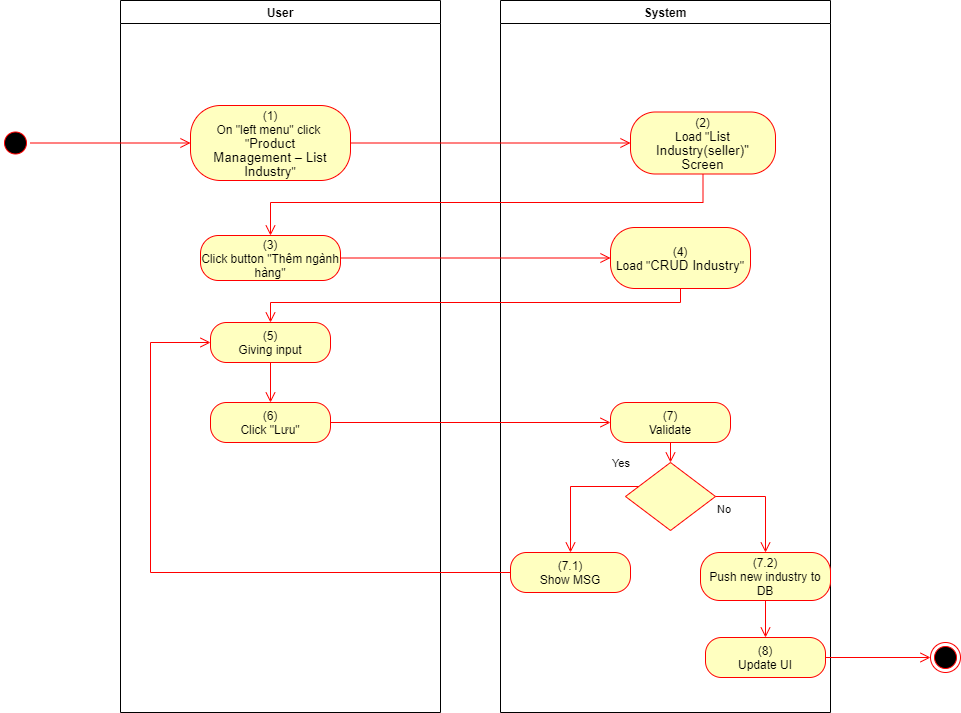

The diagram above was exported from draw.io. Its source (the exported page's mxGraphModel, read from the mxfile embedded in the PNG):
<mxGraphModel dx="1086" dy="806" grid="1" gridSize="10" guides="1" tooltips="1" connect="1" arrows="1" fold="1" page="1" pageScale="1" pageWidth="850" pageHeight="1100" math="0" shadow="0">
  <root>
    <mxCell id="0" />
    <mxCell id="1" parent="0" />
    <mxCell id="0hkYXyEaz4k7CeKAalFq-1" value="User" style="swimlane;whiteSpace=wrap" parent="1" vertex="1">
      <mxGeometry x="140" y="128" width="320" height="712" as="geometry">
        <mxRectangle x="120" y="128" width="60" height="23" as="alternateBounds" />
      </mxGeometry>
    </mxCell>
    <mxCell id="0hkYXyEaz4k7CeKAalFq-2" value="(1)&lt;br style=&quot;padding: 0px ; margin: 0px&quot;&gt;On &quot;left menu&quot; click&amp;nbsp;&lt;br style=&quot;padding: 0px ; margin: 0px&quot;&gt;&quot;&lt;span lang=&quot;EN-GB&quot; style=&quot;font-size: 10pt ; line-height: 14.2667px ; font-family: &amp;#34;arial&amp;#34; , sans-serif&quot;&gt;Product&lt;br&gt;Management – List Industry&lt;/span&gt;&quot;" style="rounded=1;whiteSpace=wrap;html=1;arcSize=40;fontColor=#000000;fillColor=#ffffc0;strokeColor=#ff0000;" parent="0hkYXyEaz4k7CeKAalFq-1" vertex="1">
      <mxGeometry x="70" y="105" width="160" height="75" as="geometry" />
    </mxCell>
    <mxCell id="0hkYXyEaz4k7CeKAalFq-3" value="(3)&lt;br&gt;Click button &quot;Thêm ngành hàng&quot;" style="rounded=1;whiteSpace=wrap;html=1;arcSize=40;fontColor=#000000;fillColor=#ffffc0;strokeColor=#ff0000;" parent="0hkYXyEaz4k7CeKAalFq-1" vertex="1">
      <mxGeometry x="80" y="235" width="140" height="45" as="geometry" />
    </mxCell>
    <mxCell id="0hkYXyEaz4k7CeKAalFq-4" value="(6)&lt;br&gt;Click &quot;Lưu&quot;" style="rounded=1;whiteSpace=wrap;html=1;arcSize=40;fontColor=#000000;fillColor=#ffffc0;strokeColor=#ff0000;" parent="0hkYXyEaz4k7CeKAalFq-1" vertex="1">
      <mxGeometry x="90" y="402" width="120" height="40" as="geometry" />
    </mxCell>
    <mxCell id="0hkYXyEaz4k7CeKAalFq-5" value="(5)&lt;br&gt;Giving input" style="rounded=1;whiteSpace=wrap;html=1;arcSize=40;fontColor=#000000;fillColor=#ffffc0;strokeColor=#ff0000;" parent="0hkYXyEaz4k7CeKAalFq-1" vertex="1">
      <mxGeometry x="90" y="322" width="120" height="40" as="geometry" />
    </mxCell>
    <mxCell id="0hkYXyEaz4k7CeKAalFq-6" value="" style="edgeStyle=orthogonalEdgeStyle;html=1;verticalAlign=bottom;endArrow=open;endSize=8;strokeColor=#ff0000;rounded=0;entryX=0.5;entryY=0;entryDx=0;entryDy=0;" parent="0hkYXyEaz4k7CeKAalFq-1" source="0hkYXyEaz4k7CeKAalFq-5" target="0hkYXyEaz4k7CeKAalFq-4" edge="1">
      <mxGeometry relative="1" as="geometry">
        <mxPoint x="330" y="402" as="targetPoint" />
      </mxGeometry>
    </mxCell>
    <mxCell id="0hkYXyEaz4k7CeKAalFq-7" value="System" style="swimlane;whiteSpace=wrap;startSize=23;" parent="1" vertex="1">
      <mxGeometry x="520" y="128" width="330" height="712" as="geometry" />
    </mxCell>
    <mxCell id="0hkYXyEaz4k7CeKAalFq-8" value="(2)&lt;br&gt;Load &quot;&lt;span lang=&quot;EN-GB&quot; style=&quot;font-size: 10pt ; line-height: 14.2667px ; font-family: &amp;#34;arial&amp;#34; , sans-serif&quot;&gt;&lt;span lang=&quot;EN-GB&quot; style=&quot;font-size: 10pt ; line-height: 14.2667px&quot;&gt;List Industry(seller)&lt;/span&gt;&quot;&lt;br&gt;Screen&lt;/span&gt;" style="rounded=1;whiteSpace=wrap;html=1;arcSize=40;fontColor=#000000;fillColor=#ffffc0;strokeColor=#ff0000;" parent="0hkYXyEaz4k7CeKAalFq-7" vertex="1">
      <mxGeometry x="130" y="111.5" width="145" height="62" as="geometry" />
    </mxCell>
    <mxCell id="0hkYXyEaz4k7CeKAalFq-9" value="(7)&lt;br&gt;Validate" style="rounded=1;whiteSpace=wrap;html=1;arcSize=40;fontColor=#000000;fillColor=#ffffc0;strokeColor=#ff0000;" parent="0hkYXyEaz4k7CeKAalFq-7" vertex="1">
      <mxGeometry x="110" y="402" width="120" height="40" as="geometry" />
    </mxCell>
    <mxCell id="0hkYXyEaz4k7CeKAalFq-10" value="" style="edgeStyle=orthogonalEdgeStyle;html=1;verticalAlign=bottom;endArrow=open;endSize=8;strokeColor=#ff0000;rounded=0;entryX=0.5;entryY=0;entryDx=0;entryDy=0;" parent="0hkYXyEaz4k7CeKAalFq-7" source="0hkYXyEaz4k7CeKAalFq-9" target="0hkYXyEaz4k7CeKAalFq-11" edge="1">
      <mxGeometry relative="1" as="geometry">
        <mxPoint x="165" y="442" as="targetPoint" />
      </mxGeometry>
    </mxCell>
    <mxCell id="0hkYXyEaz4k7CeKAalFq-11" value="" style="rhombus;whiteSpace=wrap;html=1;fillColor=#ffffc0;strokeColor=#ff0000;" parent="0hkYXyEaz4k7CeKAalFq-7" vertex="1">
      <mxGeometry x="125" y="462" width="90" height="68" as="geometry" />
    </mxCell>
    <mxCell id="0hkYXyEaz4k7CeKAalFq-12" value="No" style="edgeStyle=orthogonalEdgeStyle;html=1;align=left;verticalAlign=top;endArrow=open;endSize=8;strokeColor=#ff0000;rounded=0;exitX=1;exitY=0.5;exitDx=0;exitDy=0;" parent="0hkYXyEaz4k7CeKAalFq-7" source="0hkYXyEaz4k7CeKAalFq-11" target="0hkYXyEaz4k7CeKAalFq-13" edge="1">
      <mxGeometry x="-1" relative="1" as="geometry">
        <mxPoint x="170" y="552" as="targetPoint" />
      </mxGeometry>
    </mxCell>
    <mxCell id="0hkYXyEaz4k7CeKAalFq-13" value="(7.2)&lt;br&gt;Push new industry to DB" style="rounded=1;whiteSpace=wrap;html=1;arcSize=40;fontColor=#000000;fillColor=#ffffc0;strokeColor=#ff0000;" parent="0hkYXyEaz4k7CeKAalFq-7" vertex="1">
      <mxGeometry x="200" y="552" width="130" height="48" as="geometry" />
    </mxCell>
    <mxCell id="0hkYXyEaz4k7CeKAalFq-14" value="(8)&lt;br&gt;Update UI" style="rounded=1;whiteSpace=wrap;html=1;arcSize=40;fontColor=#000000;fillColor=#ffffc0;strokeColor=#ff0000;" parent="0hkYXyEaz4k7CeKAalFq-7" vertex="1">
      <mxGeometry x="205" y="637" width="120" height="40" as="geometry" />
    </mxCell>
    <mxCell id="0hkYXyEaz4k7CeKAalFq-15" value="" style="edgeStyle=orthogonalEdgeStyle;html=1;verticalAlign=bottom;endArrow=open;endSize=8;strokeColor=#ff0000;rounded=0;exitX=0.5;exitY=1;exitDx=0;exitDy=0;entryX=0.5;entryY=0;entryDx=0;entryDy=0;" parent="0hkYXyEaz4k7CeKAalFq-7" source="0hkYXyEaz4k7CeKAalFq-13" target="0hkYXyEaz4k7CeKAalFq-14" edge="1">
      <mxGeometry relative="1" as="geometry">
        <mxPoint x="170" y="642" as="targetPoint" />
      </mxGeometry>
    </mxCell>
    <mxCell id="0hkYXyEaz4k7CeKAalFq-16" value="(7.1)&lt;br&gt;Show MSG" style="rounded=1;whiteSpace=wrap;html=1;arcSize=40;fontColor=#000000;fillColor=#ffffc0;strokeColor=#ff0000;" parent="0hkYXyEaz4k7CeKAalFq-7" vertex="1">
      <mxGeometry x="10" y="552" width="120" height="40" as="geometry" />
    </mxCell>
    <mxCell id="0hkYXyEaz4k7CeKAalFq-17" value="Yes" style="edgeStyle=orthogonalEdgeStyle;html=1;align=left;verticalAlign=bottom;endArrow=open;endSize=8;strokeColor=#ff0000;rounded=0;entryX=0.5;entryY=0;entryDx=0;entryDy=0;" parent="0hkYXyEaz4k7CeKAalFq-7" source="0hkYXyEaz4k7CeKAalFq-11" target="0hkYXyEaz4k7CeKAalFq-16" edge="1">
      <mxGeometry x="-0.5793" y="-14" relative="1" as="geometry">
        <mxPoint x="70" y="552" as="targetPoint" />
        <Array as="points">
          <mxPoint x="70" y="486" />
        </Array>
        <mxPoint as="offset" />
      </mxGeometry>
    </mxCell>
    <mxCell id="0hkYXyEaz4k7CeKAalFq-18" value="(4)&lt;br&gt;Load &quot;&lt;span lang=&quot;EN-GB&quot; style=&quot;font-size: 10.0pt ; line-height: 107% ; font-family: &amp;#34;arial&amp;#34; , sans-serif&quot;&gt;CRUD Industry&lt;/span&gt;&quot;" style="rounded=1;whiteSpace=wrap;html=1;arcSize=40;fontColor=#000000;fillColor=#ffffc0;strokeColor=#ff0000;" parent="0hkYXyEaz4k7CeKAalFq-7" vertex="1">
      <mxGeometry x="110" y="227" width="140" height="61" as="geometry" />
    </mxCell>
    <mxCell id="0hkYXyEaz4k7CeKAalFq-19" value="" style="ellipse;html=1;shape=startState;fillColor=#000000;strokeColor=#ff0000;" parent="1" vertex="1">
      <mxGeometry x="20" y="255.5" width="30" height="30" as="geometry" />
    </mxCell>
    <mxCell id="0hkYXyEaz4k7CeKAalFq-20" value="" style="edgeStyle=orthogonalEdgeStyle;html=1;verticalAlign=bottom;endArrow=open;endSize=8;strokeColor=#ff0000;rounded=0;entryX=0;entryY=0.5;entryDx=0;entryDy=0;" parent="1" source="0hkYXyEaz4k7CeKAalFq-19" target="0hkYXyEaz4k7CeKAalFq-2" edge="1">
      <mxGeometry relative="1" as="geometry">
        <mxPoint x="200" y="253" as="targetPoint" />
      </mxGeometry>
    </mxCell>
    <mxCell id="0hkYXyEaz4k7CeKAalFq-21" value="" style="edgeStyle=orthogonalEdgeStyle;html=1;verticalAlign=bottom;endArrow=open;endSize=8;strokeColor=#ff0000;rounded=0;entryX=0;entryY=0.5;entryDx=0;entryDy=0;" parent="1" source="0hkYXyEaz4k7CeKAalFq-2" target="0hkYXyEaz4k7CeKAalFq-8" edge="1">
      <mxGeometry relative="1" as="geometry">
        <mxPoint x="600" y="271" as="targetPoint" />
      </mxGeometry>
    </mxCell>
    <mxCell id="0hkYXyEaz4k7CeKAalFq-22" value="" style="edgeStyle=orthogonalEdgeStyle;html=1;verticalAlign=bottom;endArrow=open;endSize=8;strokeColor=#ff0000;rounded=0;entryX=0.5;entryY=0;entryDx=0;entryDy=0;" parent="1" source="0hkYXyEaz4k7CeKAalFq-8" target="0hkYXyEaz4k7CeKAalFq-3" edge="1">
      <mxGeometry relative="1" as="geometry">
        <mxPoint x="685" y="350" as="targetPoint" />
        <Array as="points">
          <mxPoint x="723" y="330" />
          <mxPoint x="290" y="330" />
        </Array>
      </mxGeometry>
    </mxCell>
    <mxCell id="0hkYXyEaz4k7CeKAalFq-23" value="" style="edgeStyle=orthogonalEdgeStyle;html=1;verticalAlign=bottom;endArrow=open;endSize=8;strokeColor=#ff0000;rounded=0;entryX=0;entryY=0.5;entryDx=0;entryDy=0;" parent="1" source="0hkYXyEaz4k7CeKAalFq-4" target="0hkYXyEaz4k7CeKAalFq-9" edge="1">
      <mxGeometry relative="1" as="geometry">
        <mxPoint x="280" y="570" as="targetPoint" />
      </mxGeometry>
    </mxCell>
    <mxCell id="0hkYXyEaz4k7CeKAalFq-24" value="" style="ellipse;html=1;shape=endState;fillColor=#000000;strokeColor=#ff0000;" parent="1" vertex="1">
      <mxGeometry x="950" y="770" width="30" height="30" as="geometry" />
    </mxCell>
    <mxCell id="0hkYXyEaz4k7CeKAalFq-25" value="" style="edgeStyle=orthogonalEdgeStyle;html=1;verticalAlign=bottom;endArrow=open;endSize=8;strokeColor=#ff0000;rounded=0;exitX=1;exitY=0.5;exitDx=0;exitDy=0;entryX=0;entryY=0.5;entryDx=0;entryDy=0;" parent="1" source="0hkYXyEaz4k7CeKAalFq-14" target="0hkYXyEaz4k7CeKAalFq-24" edge="1">
      <mxGeometry relative="1" as="geometry">
        <mxPoint x="820" y="760" as="targetPoint" />
        <mxPoint x="820" y="700" as="sourcePoint" />
      </mxGeometry>
    </mxCell>
    <mxCell id="0hkYXyEaz4k7CeKAalFq-26" value="" style="edgeStyle=orthogonalEdgeStyle;html=1;verticalAlign=bottom;endArrow=open;endSize=8;strokeColor=#ff0000;rounded=0;entryX=0;entryY=0.5;entryDx=0;entryDy=0;" parent="1" source="0hkYXyEaz4k7CeKAalFq-16" target="0hkYXyEaz4k7CeKAalFq-5" edge="1">
      <mxGeometry relative="1" as="geometry">
        <mxPoint x="590" y="780" as="targetPoint" />
        <Array as="points">
          <mxPoint x="170" y="700" />
          <mxPoint x="170" y="470" />
        </Array>
      </mxGeometry>
    </mxCell>
    <mxCell id="0hkYXyEaz4k7CeKAalFq-27" value="" style="edgeStyle=orthogonalEdgeStyle;html=1;verticalAlign=bottom;endArrow=open;endSize=8;strokeColor=#ff0000;rounded=0;entryX=0;entryY=0.5;entryDx=0;entryDy=0;" parent="1" source="0hkYXyEaz4k7CeKAalFq-3" target="0hkYXyEaz4k7CeKAalFq-18" edge="1">
      <mxGeometry relative="1" as="geometry">
        <mxPoint x="280" y="463" as="targetPoint" />
      </mxGeometry>
    </mxCell>
    <mxCell id="0hkYXyEaz4k7CeKAalFq-28" value="" style="edgeStyle=orthogonalEdgeStyle;html=1;verticalAlign=bottom;endArrow=open;endSize=8;strokeColor=#ff0000;rounded=0;entryX=0.5;entryY=0;entryDx=0;entryDy=0;" parent="1" source="0hkYXyEaz4k7CeKAalFq-18" target="0hkYXyEaz4k7CeKAalFq-5" edge="1">
      <mxGeometry relative="1" as="geometry">
        <mxPoint x="690" y="460" as="targetPoint" />
        <Array as="points">
          <mxPoint x="700" y="430" />
          <mxPoint x="290" y="430" />
        </Array>
      </mxGeometry>
    </mxCell>
  </root>
</mxGraphModel>